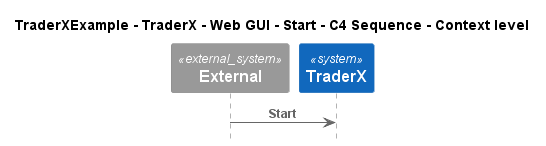

The diagram above was rendered by PlantUML. Its source (embedded in the PNG):
@startuml
!pragma layout smetana
!include ..\..\..\..\..\..\..\.c4s\C4_Sequence.puml

title TraderXExample - TraderX - Web GUI - Start - C4 Sequence - Context level

System_Ext(C4InterFlow.SoftwareSystems.ExternalSystem, "External", "")
System(TraderXExample.SoftwareSystems.TraderX, "TraderX", "TraderX")

Rel(C4InterFlow.SoftwareSystems.ExternalSystem, TraderXExample.SoftwareSystems.TraderX, "Start")


@enduml